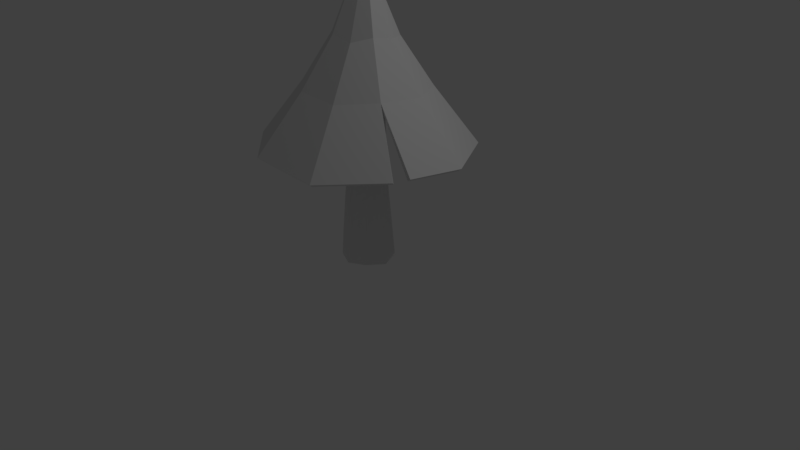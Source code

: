 # Source: low_poly_landscape_stuff.blend  (saved by Blender 2.79.0; exported with 4.5.12 LTS)
import bpy
from mathutils import Matrix  # noqa: F401  (used for matrix-valued properties, if any)

bpy.ops.wm.read_factory_settings(use_empty=True)
scene = bpy.context.scene
scene.name = 'Scene'

# ---- collections
col_collection_1 = bpy.data.collections.new('Collection 1'); scene.collection.children.link(col_collection_1)

# ---- world
world_world = bpy.data.worlds.new('World'); scene.world = world_world
world_world.color = (0.05088, 0.05088, 0.05088)
world_world.use_sun_shadow = False
world_world.sun_shadow_jitter_overblur = 0.0
world_world.cycles.sampling_method = 'MANUAL'

# ---- cameras
cam_camera = bpy.data.cameras.new('Camera')
cam_camera.clip_end = 100.0
cam_camera.lens = 35.0
cam_camera.sensor_width = 32.0
cam_camera.sensor_height = 18.0
cam_camera.ortho_scale = 7.314
cam_camera.dof.focus_distance = 0.0
cam_camera.dof.aperture_fstop = 128.0

# ---- lights
light_lamp = bpy.data.lights.new('Lamp', 'POINT')
light_lamp.transmission_factor = 0.0
light_lamp.cutoff_distance = 30.0
light_lamp.energy = 100.0
light_lamp.shadow_buffer_clip_start = 1.001
light_lamp.shadow_soft_size = 0.1
light_lamp.shadow_maximum_resolution = 0.006
light_lamp.use_absolute_resolution = True

# ---- meshes
me_circle_001 = bpy.data.meshes.new('Circle.001')
me_circle_001.from_pydata([(-0.02101, 1.341, -0.3072), (-0.8803, 1.074, -0.2967), (-1.359, 0.2597, -0.276), (-1.152, -0.7059, -0.2834), (-0.4394, -1.292, -0.2652), (0.4855, -1.26, -0.3232), (1.19, -0.6825, -0.2481), (1.352, 0.2184, -0.2919), (0.8599, 1.047, -0.3305), (-0.01061, 0.784, 0.4249), (-0.5132, 0.6284, 0.4311), (-0.7933, 0.1519, 0.4432), (-0.6721, -0.4129, 0.4389), (-0.2553, -0.7557, 0.4495), (0.2857, -0.737, 0.4156), (0.6979, -0.3992, 0.4595), (0.7927, 0.1277, 0.4339), (0.5046, 0.6125, 0.4113), (-0.01397, 0.3851, 1.031), (-0.2594, 0.3368, 1.04), (-0.4091, 0.09054, 1.058), (-0.3211, -0.224, 1.052), (-0.1104, -0.3904, 1.068), (0.1601, -0.3623, 1.017), (0.364, -0.2034, 1.083), (0.4123, 0.05417, 1.044), (0.2505, 0.3128, 1.01), (-0.01047, 0.1695, 1.556), (-0.1173, 0.1727, 1.565), (-0.1937, 0.05366, 1.584), (-0.1303, -0.117, 1.577), (-0.03228, -0.1886, 1.594), (0.09089, -0.1598, 1.541), (0.1819, -0.09587, 1.609), (0.2046, 0.01638, 1.57), (0.1159, 0.1481, 1.535), (-0.005084, 0.1291, 1.791), (-0.08647, 0.1315, 1.798), (-0.1446, 0.04085, 1.813), (-0.09637, -0.08919, 1.808), (-0.0217, -0.1437, 1.82), (0.07213, -0.1217, 1.78), (0.1415, -0.07307, 1.832), (0.1588, 0.01245, 1.802), (0.09117, 0.1128, 1.775), (0.01214, -0.0001125, 2.151), (1.23, -0.4619, -0.2588), (-0.3198, 1.248, -0.3036), (-0.2321, 0.7155, 0.4276), (-0.4398, 1.211, -0.3021), (-1.325, 0.09851, -0.2773)], [], [(3, 12, 11, 50), (7, 16, 15, 46), (4, 13, 12, 3), (1, 10, 48, 49), (8, 17, 16, 7), (5, 14, 13, 4), (2, 11, 10, 1), (0, 9, 17, 8), (6, 15, 14, 5), (10, 19, 18, 9, 48), (17, 26, 25, 16), (14, 23, 22, 13), (11, 20, 19, 10), (9, 18, 26, 17), (15, 24, 23, 14), (12, 21, 20, 11), (16, 25, 24, 15), (13, 22, 21, 12), (25, 34, 33, 24), (22, 31, 30, 21), (19, 28, 27, 18), (26, 35, 34, 25), (23, 32, 31, 22), (20, 29, 28, 19), (18, 27, 35, 26), (24, 33, 32, 23), (21, 30, 29, 20), (27, 36, 44, 35), (33, 42, 41, 32), (30, 39, 38, 29), (34, 43, 42, 33), (31, 40, 39, 30), (28, 37, 36, 27), (35, 44, 43, 34), (32, 41, 40, 31), (29, 38, 37, 28), (44, 45, 43), (41, 45, 40), (38, 45, 37), (36, 45, 44), (42, 45, 41), (39, 45, 38), (43, 45, 42), (40, 45, 39), (37, 45, 36), (48, 9, 0, 47)])
me_circle_001.use_remesh_preserve_volume = False
me_circle_001.use_remesh_preserve_attributes = False
me_circle_001.use_mirror_vertex_groups = False
me_circle_001.update()
me_circle_001.normals_split_custom_set([tuple(v) for v in zip(*[iter([-0.7865, -0.1732, 0.5928, -0.7865, -0.1732, 0.5928, -0.7865, -0.1732, 0.5928, -0.7865, -0.1732, 0.5928, 0.7936, -0.1137, 0.5978, 0.7936, -0.1137, 0.5978, 0.7936, -0.1137, 0.5978, 0.7936, -0.1137, 0.5978, -0.5199, -0.6136, 0.5944, -0.5199, -0.6136, 0.5944, -0.5199, -0.6136, 0.5944, -0.5199, -0.6136, 0.5944, -0.2321, 0.7728, 0.5907, -0.2321, 0.7728, 0.5907, -0.2321, 0.7728, 0.5907, -0.2321, 0.7728, 0.5907, 0.686, 0.4349, 0.5834, 0.686, 0.4349, 0.5834, 0.686, 0.4349, 0.5834, 0.686, 0.4349, 0.5834, 0.06476, -0.8061, 0.5882, 0.06476, -0.8061, 0.5882, 0.06476, -0.8061, 0.5882, 0.06476, -0.8061, 0.5882, -0.683, 0.4167, 0.5999, -0.683, 0.4167, 0.5999, -0.683, 0.4167, 0.5999, -0.683, 0.4167, 0.5999, 0.2711, 0.7682, 0.58, 0.2711, 0.7682, 0.58, 0.2711, 0.7682, 0.58, 0.2711, 0.7682, 0.58, 0.4728, -0.6538, 0.5908, 0.4728, -0.6538, 0.5908, 0.4728, -0.6538, 0.5908, 0.4728, -0.6538, 0.5908, -0.2154, 0.8292, 0.5157, -0.2154, 0.8292, 0.5157, -0.2154, 0.8292, 0.5157, -0.2154, 0.8292, 0.5157, -0.2154, 0.8292, 0.5157, 0.713, 0.4709, 0.5194, 0.713, 0.4709, 0.5194, 0.713, 0.4709, 0.5194, 0.713, 0.4709, 0.5194, 0.1031, -0.8511, 0.5148, 0.1031, -0.8511, 0.5148, 0.1031, -0.8511, 0.5148, 0.1031, -0.8511, 0.5148, -0.7292, 0.4549, 0.5112, -0.7292, 0.4549, 0.5112, -0.7292, 0.4549, 0.5112, -0.7292, 0.4549, 0.5112, 0.2748, 0.8052, 0.5256, 0.2748, 0.8052, 0.5256, 0.2748, 0.8052, 0.5256, 0.2748, 0.8052, 0.5256, 0.4818, -0.711, 0.5121, 0.4818, -0.711, 0.5121, 0.4818, -0.711, 0.5121, 0.4818, -0.711, 0.5121, -0.8305, -0.2038, 0.5184, -0.8305, -0.2038, 0.5184, -0.8305, -0.2038, 0.5184, -0.8305, -0.2038, 0.5184, 0.8547, -0.1145, 0.5063, 0.8547, -0.1145, 0.5063, 0.8547, -0.1145, 0.5063, 0.8547, -0.1145, 0.5063, -0.5526, -0.6539, 0.5169, -0.5526, -0.6539, 0.5169, -0.5526, -0.6539, 0.5169, -0.5526, -0.6539, 0.5169, 0.9303, -0.1043, 0.3517, 0.9303, -0.1043, 0.3517, 0.9303, -0.1043, 0.3517, 0.9303, -0.1043, 0.3517, -0.5925, -0.7192, 0.3629, -0.5925, -0.7192, 0.3629, -0.5925, -0.7192, 0.3629, -0.5925, -0.7192, 0.3629, -0.1004, 0.9311, 0.3507, -0.1004, 0.9311, 0.3507, -0.1004, 0.9311, 0.3507, -0.1004, 0.9311, 0.3507, 0.758, 0.5485, 0.353, 0.758, 0.5485, 0.353, 0.758, 0.5485, 0.353, 0.758, 0.5485, 0.353, 0.2234, -0.9103, 0.3485, 0.2234, -0.9103, 0.3485, 0.2234, -0.9103, 0.3485, 0.2234, -0.9103, 0.3485, -0.7757, 0.5165, 0.3627, -0.7757, 0.5165, 0.3627, -0.7757, 0.5165, 0.3627, -0.7757, 0.5165, 0.3627, 0.2533, 0.8989, 0.3575, 0.2533, 0.8989, 0.3575, 0.2533, 0.8989, 0.3575, 0.2533, 0.8989, 0.3575, 0.4581, -0.8169, 0.3506, 0.4581, -0.8169, 0.3506, 0.4581, -0.8169, 0.3506, 0.4581, -0.8169, 0.3506, -0.8871, -0.2863, 0.362, -0.8871, -0.2863, 0.362, -0.8871, -0.2863, 0.362, -0.8871, -0.2863, 0.362, 0.1906, 0.9683, 0.1617, 0.1906, 0.9683, 0.1617, 0.1906, 0.9683, 0.1617, 0.1906, 0.9683, 0.1617, 0.4754, -0.8623, 0.1745, 0.4754, -0.8623, 0.1745, 0.4754, -0.8623, 0.1745, 0.4754, -0.8623, 0.1745, -0.9203, -0.3485, 0.1776, -0.9203, -0.3485, 0.1776, -0.9203, -0.3485, 0.1776, -0.9203, -0.3485, 0.1776, 0.9731, -0.1301, 0.1899, 0.9731, -0.1301, 0.1899, 0.9731, -0.1301, 0.1899, 0.9731, -0.1301, 0.1899, -0.5996, -0.7792, 0.1825, -0.5996, -0.7792, 0.1825, -0.5996, -0.7792, 0.1825, -0.5996, -0.7792, 0.1825, 0.04466, 0.9848, 0.1679, 0.04466, 0.9848, 0.1679, 0.04466, 0.9848, 0.1679, 0.04466, 0.9848, 0.1679, 0.7966, 0.5809, 0.1671, 0.7966, 0.5809, 0.1671, 0.7966, 0.5809, 0.1671, 0.7966, 0.5809, 0.1671, 0.2937, -0.9402, 0.1727, 0.2937, -0.9402, 0.1727, 0.2937, -0.9402, 0.1727, 0.2937, -0.9402, 0.1727, -0.8091, 0.551, 0.2042, -0.8091, 0.551, 0.2042, -0.8091, 0.551, 0.2042, -0.8091, 0.551, 0.2042, 0.7396, 0.5859, 0.3312, 0.7396, 0.5859, 0.3312, 0.7396, 0.5859, 0.3312, 0.3498, -0.872, 0.3423, 0.3498, -0.872, 0.3423, 0.3498, -0.872, 0.3423, -0.7386, 0.5376, 0.4068, -0.7386, 0.5376, 0.4068, -0.7386, 0.5376, 0.4068, 0.2096, 0.9235, 0.3212, 0.2096, 0.9235, 0.3212, 0.2096, 0.9235, 0.3212, 0.3555, -0.8697, 0.3424, 0.3555, -0.8697, 0.3424, 0.3555, -0.8697, 0.3424, -0.8694, -0.3367, 0.3616, -0.8694, -0.3367, 0.3616, -0.8694, -0.3367, 0.3616, 0.9216, -0.05107, 0.3847, 0.9216, -0.05107, 0.3847, 0.9216, -0.05107, 0.3847, -0.5873, -0.719, 0.3717, -0.5873, -0.719, 0.3717, -0.5873, -0.719, 0.3717, 0.05807, 0.9406, 0.3346, 0.05807, 0.9406, 0.3346, 0.05807, 0.9406, 0.3346, -0.2321, 0.7728, 0.5907, -0.2321, 0.7728, 0.5907, -0.2321, 0.7728, 0.5907, -0.2321, 0.7728, 0.5907])] * 3)])
me_circle = bpy.data.meshes.new('Circle')
me_circle.from_pydata([(-0.005299, 0.3381, -0.0007909), (-0.2419, 0.2079, 0.0008717), (-0.3315, -0.01876, -0.009815), (-0.2635, -0.2217, -0.006393), (-0.02651, -0.3272, -0.01555), (0.2126, -0.2503, 0.01444), (0.3157, 0.0009692, -0.02384), (0.2267, 0.2386, -0.00334), (-0.005299, 0.3381, -0.0007909), (-0.2419, 0.2079, 0.0008717), (-0.3315, -0.01876, -0.009815), (-0.2635, -0.2217, -0.006393), (-0.02651, -0.3272, -0.01555), (0.2126, -0.2503, 0.01444), (0.3157, 0.0009692, -0.02384), (0.2267, 0.2386, -0.00334), (-0.01889, 0.3016, 0.3353), (-0.2291, 0.2163, 0.3421), (-0.3223, -0.0009688, 0.3427), (-0.2283, -0.2242, 0.3422), (-0.008016, -0.315, 0.3429), (0.2113, -0.2225, 0.3413), (0.3029, -0.003218, 0.3439), (0.2218, 0.2079, 0.3407), (-0.03143, 0.2334, 1.029), (-0.1936, 0.2017, 1.041), (-0.2807, 0.0164, 1.052), (-0.1704, -0.204, 1.048), (0.0104, -0.2707, 1.059), (0.1871, -0.1722, 1.025), (0.258, -0.007591, 1.069), (0.1932, 0.1551, 1.042), (-0.03997, 0.1949, 2.068), (-0.1749, 0.1999, 2.083), (-0.2614, 0.0294, 2.103), (-0.1348, -0.1983, 2.096), (0.02562, -0.2508, 2.114), (0.1797, -0.1437, 2.057), (0.2387, -0.01104, 2.131), (0.1827, 0.1242, 2.086), (0.03713, 0.128, 3.037), (-0.09326, 0.1271, 3.037), (-0.1486, 0.02576, 3.037), (-0.0579, -0.1249, 3.037), (0.03381, -0.1506, 3.037), (0.1201, -0.07695, 3.037), (0.1514, -0.009539, 3.037), (0.1204, 0.06202, 3.037), (0.0204, -0.002385, 3.829)], [], [(1, 9, 8, 0), (0, 8, 15, 7), (6, 14, 13, 5), (4, 12, 11, 3), (2, 10, 9, 1), (7, 15, 14, 6), (5, 13, 12, 4), (3, 11, 10, 2), (12, 20, 19, 11), (10, 18, 17, 9), (15, 23, 22, 14), (13, 21, 20, 12), (11, 19, 18, 10), (9, 17, 16, 8), (8, 16, 23, 15), (14, 22, 21, 13), (23, 16, 24, 31), (21, 22, 30, 29), (19, 20, 28, 27), (17, 18, 26, 25), (22, 23, 31, 30), (20, 21, 29, 28), (18, 19, 27, 26), (16, 17, 25, 24), (28, 29, 37, 36), (26, 27, 35, 34), (24, 25, 33, 32), (31, 24, 32, 39), (29, 30, 38, 37), (27, 28, 36, 35), (25, 26, 34, 33), (30, 31, 39, 38), (38, 39, 47, 46), (36, 37, 45, 44), (34, 35, 43, 42), (32, 33, 41, 40), (39, 32, 40, 47), (37, 38, 46, 45), (35, 36, 44, 43), (33, 34, 42, 41), (45, 46, 48), (43, 44, 48), (41, 42, 48), (46, 47, 48), (44, 45, 48), (42, 43, 48), (40, 41, 48), (47, 40, 48)])
me_circle.use_remesh_preserve_volume = False
me_circle.use_remesh_preserve_attributes = False
me_circle.use_mirror_vertex_groups = False
me_circle.update()

# ---- objects
ob_circle_001 = bpy.data.objects.new('Circle.001', me_circle_001)
ob_circle = bpy.data.objects.new('Circle', me_circle)
ob_lamp = bpy.data.objects.new('Lamp', light_lamp)
ob_camera = bpy.data.objects.new('Camera', cam_camera)

# ---- transforms, parenting, visibility, modifiers, constraints
ob_circle_001.location = (0.0, 0.0, 1.822)
ob_circle_001.hide_viewport = True
ob_circle_001.lineart.crease_threshold = 0.0
_m = ob_circle_001.modifiers.new('Solidify', 'SOLIDIFY')
_m.thickness = 0.057
_m.nonmanifold_thickness_mode = 'FIXED'
_m.nonmanifold_merge_threshold = 0.0003
ob_circle.location = (0.0, 0.0, 0.0)
ob_circle.lineart.crease_threshold = 0.0
ob_lamp.location = (4.076, 1.005, 5.904)
ob_lamp.rotation_euler = (0.6503, 0.05522, 1.866)
ob_lamp.lock_rotations_4d = False
ob_lamp.empty_display_type = 'ARROWS'
ob_lamp.color = (0.0, 0.0, 0.0, 0.0)
ob_lamp.lineart.crease_threshold = 0.0
ob_camera.location = (7.481, -6.508, 5.344)
ob_camera.rotation_euler = (1.109, 0.0, 0.8149)
ob_camera.lock_rotations_4d = False
ob_camera.empty_display_type = 'ARROWS'
ob_camera.color = (0.0, 0.0, 0.0, 0.0)
ob_camera.display_type = 'WIRE'
ob_camera.lineart.crease_threshold = 0.0

# ---- collection membership
col_collection_1.objects.link(ob_circle_001)
col_collection_1.objects.link(ob_circle)
col_collection_1.objects.link(ob_lamp)
col_collection_1.objects.link(ob_camera)

# ---- scene / render settings (as saved in the file)
scene.camera = ob_camera
scene.frame_start = 1; scene.frame_end = 250; scene.frame_set(1)
scene.render.engine = 'BLENDER_EEVEE_NEXT'
scene.render.resolution_percentage = 50
scene.render.dither_intensity = 0.0
scene.cycles.use_denoising = False
scene.cycles.samples = 128
scene.cycles.sampling_pattern = 'TABULATED_SOBOL'
scene.cycles.use_adaptive_sampling = False
scene.cycles.use_light_tree = False
scene.cycles.blur_glossy = 0.0
scene.cycles.sample_clamp_indirect = 0.0
scene.view_settings.view_transform = 'Standard'
bpy.context.view_layer.update()
